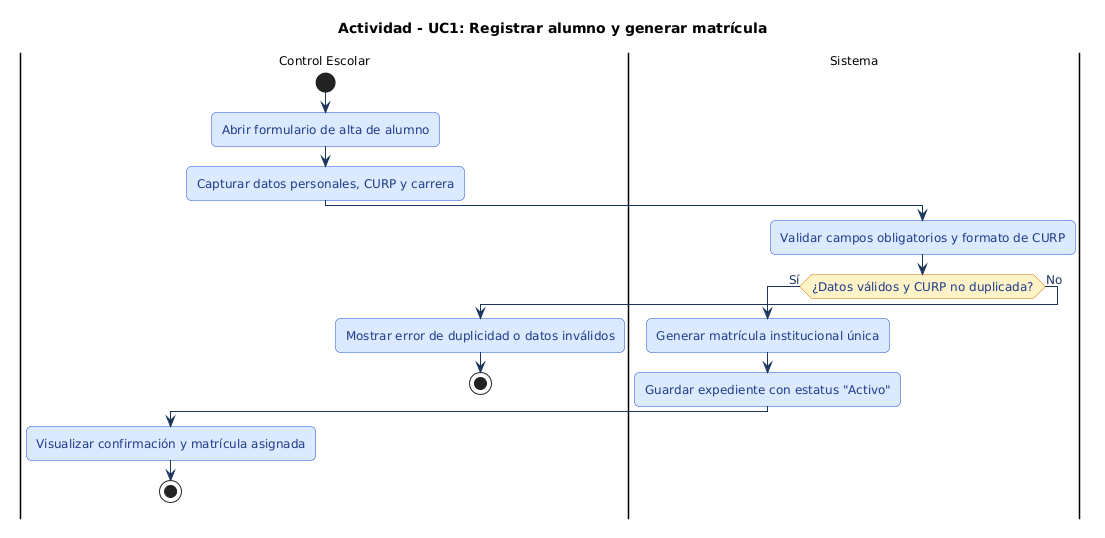

The diagram above was rendered by PlantUML. Its source (embedded in the PNG):
@startuml
' === ESTILO HOMOLOGADO EQUIPO 1 (ACTIVIDAD 3) ===
skinparam shadowing false
skinparam roundcorner 10
skinparam defaultFontName Arial
skinparam defaultFontSize 12
skinparam ArrowColor #1B365D
skinparam ArrowFontColor #1B365D
skinparam actor {
    BackgroundColor #E3F2FD
    BorderColor #1565C0
    FontColor #0D47A1
}
skinparam package {
    BackgroundColor #F8FAFC
    BorderColor #1E3A8A
    FontColor #1E3A8A
}
skinparam rectangle {
    BackgroundColor #FFFFFF
    BorderColor #1E3A8A
    FontColor #0F172A
}
skinparam usecase {
    BackgroundColor #E0F2FE
    BorderColor #0284C7
    FontColor #0C4A6E
}
skinparam component {
    BackgroundColor #DBEAFE
    BorderColor #1D4ED8
    FontColor #1E3A8A
}
skinparam database {
    BackgroundColor #FEF3C7
    BorderColor #D97706
    FontColor #78350F
}
skinparam sequence {
    ParticipantBackgroundColor #DBEAFE
    ParticipantBorderColor #1D4ED8
    ParticipantFontColor #1E3A8A
    BoundaryBackgroundColor #E0F2FE
    BoundaryBorderColor #0284C7
    ControlBackgroundColor #DCFCE7
    ControlBorderColor #15803D
    LifeLineBorderColor #64748B
}
skinparam activity {
    BackgroundColor #DBEAFE
    BorderColor #1D4ED8
    FontColor #1E3A8A
    DiamondBackgroundColor #FEF3C7
    DiamondBorderColor #D97706
}
skinparam state {
    BackgroundColor #E0F2FE
    BorderColor #0369A1
    FontColor #0C4A6E
}
skinparam class {
    BackgroundColor #F0F9FF
    BorderColor #0284C7
    HeaderBackgroundColor #0284C7
    FontColor #0F172A
}
title Actividad - UC1: Registrar alumno y generar matrícula
|Control Escolar|
start
:Abrir formulario de alta de alumno;
:Capturar datos personales, CURP y carrera;

|Sistema|
:Validar campos obligatorios y formato de CURP;
if (¿Datos válidos y CURP no duplicada?) then (Sí)
    :Generar matrícula institucional única;
    :Guardar expediente con estatus "Activo";
    |Control Escolar|
    :Visualizar confirmación y matrícula asignada;
    stop
else (No)
    |Control Escolar|
    :Mostrar error de duplicidad o datos inválidos;
    stop
endif
@enduml